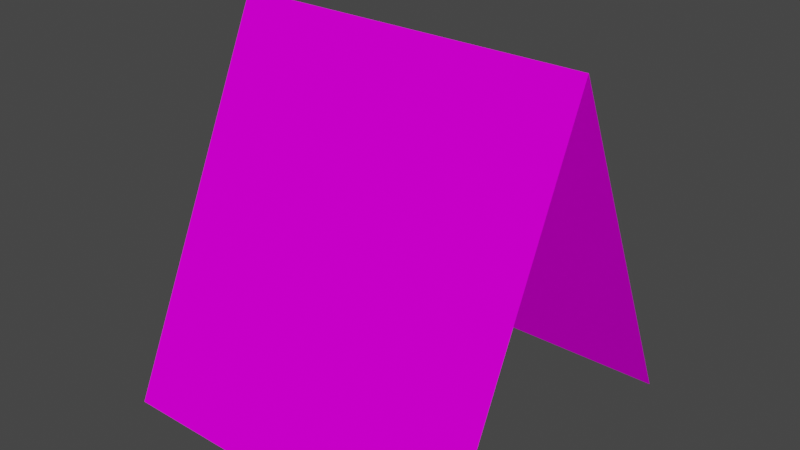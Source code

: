 # Source: pepsi02_c1.blend  (saved by Blender 2.82.7; exported with 4.5.12 LTS)
import bpy
from mathutils import Matrix  # noqa: F401  (used for matrix-valued properties, if any)

bpy.ops.wm.read_factory_settings(use_empty=True)
scene = bpy.context.scene
scene.name = 'Scene'

# ---- collections
col_collection = bpy.data.collections.new('Collection'); scene.collection.children.link(col_collection)

# ---- images (referenced by path relative to the original .blend; pixels are not part of the script)
import os
ASSET_DIR = os.environ.get("B2B_ASSET_DIR", "")  # directory of the original .blend (textures are referenced by path, not embedded)
HERE = os.path.dirname(os.path.abspath(__file__))  # packed textures are extracted next to this script under _unpacked/

def load_image(name, relpath, width, height, colorspace="sRGB"):
    """Load a texture the original file referenced (path relative to the .blend, or extracted next to this script)."""
    p = next((c for c in (os.path.join(HERE, relpath), os.path.join(ASSET_DIR, relpath)) if relpath and os.path.exists(c)), "")
    if p:
        img = bpy.data.images.load(p, check_existing=True)
        img.name = name
    else:  # same state as the original file: an image datablock whose file is absent (Cycles renders it pink)
        img = bpy.data.images.new(name, width, height)
        img.source = "FILE"
        img.filepath = "//" + (relpath or name)
    img.colorspace_settings.name = colorspace
    return img
img_prkna02_bmp = load_image('prkna02.bmp', 'prkna02.bmp', 1024, 1024, 'sRGB')
img_1pepsi_bmp = load_image('1pepsi.bmp', '1pepsi.bmp', 1024, 1024, 'sRGB')

# ---- materials (node trees are filled in below, after node groups)
mat_prkna02_bmp = bpy.data.materials.new('prkna02.bmp')
mat_prkna02_bmp.use_transparent_shadow = False
mat_1pepsi_bmp = bpy.data.materials.new('1pepsi.bmp')
mat_1pepsi_bmp.use_transparent_shadow = False

# ---- material node trees
mat_prkna02_bmp.use_nodes = True; mat_prkna02_bmp.node_tree.nodes.clear()
_N = mat_prkna02_bmp.node_tree.nodes; _L = mat_prkna02_bmp.node_tree.links
n0 = _N.new('ShaderNodeOutputMaterial'); n0.name = 'Material Output'; n0.location = (300, 300)
n1 = _N.new('ShaderNodeBsdfPrincipled'); n1.name = 'Principled BSDF'; n1.location = (10, 300)
n1.distribution = 'GGX'
n1.subsurface_method = 'BURLEY'
n1.inputs[2].default_value = 0.0
n1.inputs[3].default_value = 1.45
n1.inputs[13].default_value = 0.0
n1.inputs[27].default_value = (0.0, 0.0, 0.0, 1.0)
n1.inputs[28].default_value = 1.0
n2 = _N.new('ShaderNodeTexImage'); n2.name = 'Image Texture'; n2.location = (0, 0)
n2.image = img_prkna02_bmp
_L.new(n1.outputs[0], n0.inputs[0])
_L.new(n2.outputs[0], n1.inputs[0])
n0.is_active_output = True
mat_1pepsi_bmp.use_nodes = True; mat_1pepsi_bmp.node_tree.nodes.clear()
_N = mat_1pepsi_bmp.node_tree.nodes; _L = mat_1pepsi_bmp.node_tree.links
n0 = _N.new('ShaderNodeOutputMaterial'); n0.name = 'Material Output'; n0.location = (300, 300)
n1 = _N.new('ShaderNodeBsdfPrincipled'); n1.name = 'Principled BSDF'; n1.location = (10, 300)
n1.distribution = 'GGX'
n1.subsurface_method = 'BURLEY'
n1.inputs[2].default_value = 0.0
n1.inputs[3].default_value = 1.45
n1.inputs[13].default_value = 0.0
n1.inputs[27].default_value = (0.0, 0.0, 0.0, 1.0)
n1.inputs[28].default_value = 1.0
n2 = _N.new('ShaderNodeTexImage'); n2.name = 'Image Texture'; n2.location = (0, 0)
n2.image = img_1pepsi_bmp
_L.new(n1.outputs[0], n0.inputs[0])
_L.new(n2.outputs[0], n1.inputs[0])
n0.is_active_output = True

# ---- world
world_world = bpy.data.worlds.new('World'); scene.world = world_world
world_world.use_nodes = True; world_world.node_tree.nodes.clear()
_N = world_world.node_tree.nodes; _L = world_world.node_tree.links
n0 = _N.new('ShaderNodeOutputWorld'); n0.name = 'World Output'; n0.location = (300, 300)
n1 = _N.new('ShaderNodeBackground'); n1.name = 'Background'; n1.location = (10, 300)
n1.inputs[0].default_value = (0.05088, 0.05088, 0.05088, 1.0)
_L.new(n1.outputs[0], n0.inputs[0])
n0.is_active_output = True
world_world.color = (0.05088, 0.05088, 0.05088)
world_world.use_sun_shadow = False
world_world.sun_shadow_jitter_overblur = 0.0

# ---- meshes
me_box01 = bpy.data.meshes.new('Box01')
me_box01.from_pydata([(-0.448, 0.2066, 0.2841), (0.448, 0.2066, 0.2841), (-0.448, 0.206, 0.2844), (-0.448, 0.2087, -0.7226), (0.448, 0.2087, -0.7226), (0.448, 0.206, 0.2844), (-0.448, 0.2091, -0.7228), (0.448, 0.2091, -0.7228)], [], [(5, 4, 3, 2), (7, 1, 0, 6)])
me_box01.polygons.foreach_set('use_smooth', [True] * 2)
me_box01.polygons.foreach_set('material_index', [1, 0])
_uv = me_box01.uv_layers.new(name='UVMap')
_uv.uv.foreach_set('vector', [0.0004996, -0.0004996, 0.0004996, -0.9995, 0.9995, -0.9995, 0.9995, -0.0005, 0.9995, -1.353, 0.9995, 0.3533, 0.0004998, 0.3533, 0.0004995, -1.353])
me_box01.materials.append(mat_prkna02_bmp)
me_box01.materials.append(mat_1pepsi_bmp)
me_box01.use_remesh_fix_poles = True
me_box01.use_remesh_preserve_attributes = False
me_box01.use_mirror_vertex_groups = False
me_box01.update()
me_box01_001 = bpy.data.meshes.new('Box01.001')
me_box01_001.from_pydata([(-0.448, -0.21, 0.2844), (-0.448, -0.2127, -0.7226), (0.448, -0.21, 0.2844), (0.448, -0.2127, -0.7226), (-0.448, -0.2106, 0.2841), (-0.448, -0.2131, -0.7228), (0.448, -0.2131, -0.7228), (0.448, -0.2106, 0.2841)], [], [(3, 2, 0, 1), (7, 6, 5, 4)])
me_box01_001.polygons.foreach_set('use_smooth', [True] * 2)
me_box01_001.polygons.foreach_set('material_index', [1, 0])
_uv = me_box01_001.uv_layers.new(name='UVMap')
_uv.uv.foreach_set('vector', [0.9995, -0.9995, 0.9995, -0.0004996, 0.0004996, -0.0005, 0.0004996, -0.9995, 0.9995, 0.3533, 0.9995, -1.353, 0.0004995, -1.353, 0.0004998, 0.3533])
me_box01_001.materials.append(mat_prkna02_bmp)
me_box01_001.materials.append(mat_1pepsi_bmp)
me_box01_001.use_remesh_fix_poles = True
me_box01_001.use_remesh_preserve_attributes = False
me_box01_001.use_mirror_vertex_groups = False
me_box01_001.update()

# ---- objects
ob_box01 = bpy.data.objects.new('Box01', me_box01)
ob_box02 = bpy.data.objects.new('Box02', me_box01_001)

# ---- transforms, parenting, visibility, modifiers, constraints
ob_box01.location = (2.98e-10, -0.0723, -0.106)
ob_box01.rotation_euler = (0.4276, -0.0, 0.0)
ob_box01.lineart.crease_threshold = 0.0
ob_box02.location = (2.98e-10, 0.07056, -0.1076)
ob_box02.rotation_euler = (-0.4276, -0.0, 0.0)
ob_box02.lineart.crease_threshold = 0.0

# ---- collection membership
col_collection.objects.link(ob_box01)
col_collection.objects.link(ob_box02)

# ---- scene / render settings (as saved in the file)
scene.frame_start = 1; scene.frame_end = 250; scene.frame_set(1)
scene.render.engine = 'BLENDER_EEVEE_NEXT'
scene.cycles.use_denoising = False
scene.cycles.samples = 128
scene.cycles.sampling_pattern = 'TABULATED_SOBOL'
scene.cycles.use_adaptive_sampling = False
scene.cycles.use_light_tree = False
scene.view_settings.view_transform = 'Filmic'
bpy.context.view_layer.update()

# ---- added for rendering (the .blend has no active camera and no usable light): camera, sun
cam_auto = bpy.data.cameras.new('AutoCamera')
cam_auto.lens = 50.0
cam_auto.sensor_width = 36.0
cam_auto.clip_end = 1000.0
ob_auto_camera = bpy.data.objects.new('AutoCamera', cam_auto)
scene.collection.objects.link(ob_auto_camera)
ob_auto_camera.location = (1.41897, -1.70545, 0.915842)
ob_auto_camera.rotation_euler = (1.09748, -7.21219e-08, 0.694738)
scene.camera = ob_auto_camera
light_auto_sun = bpy.data.lights.new('AutoSun', 'SUN')
light_auto_sun.energy = 3.0
light_auto_sun.angle = 0.0523599
ob_auto_sun = bpy.data.objects.new('AutoSun', light_auto_sun)
scene.collection.objects.link(ob_auto_sun)
ob_auto_sun.rotation_euler = (0.872665, 0.174533, 0.523599)
bpy.context.view_layer.update()
